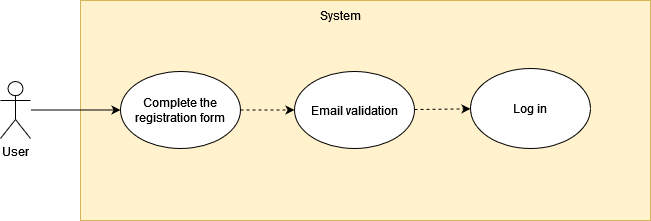

The diagram above was exported from draw.io. Its source (the exported page's mxGraphModel, read from the mxfile embedded in the PNG):
<mxGraphModel dx="1422" dy="752" grid="1" gridSize="10" guides="1" tooltips="1" connect="1" arrows="1" fold="1" page="1" pageScale="1" pageWidth="827" pageHeight="1169" math="0" shadow="0">
  <root>
    <mxCell id="0" />
    <mxCell id="1" parent="0" />
    <mxCell id="tet9zm2ZpEFo4Cm6QFgT-1" value="" style="rounded=0;whiteSpace=wrap;html=1;fillColor=#fff2cc;strokeColor=#d6b656;" parent="1" vertex="1">
      <mxGeometry x="140" y="20" width="570" height="220" as="geometry" />
    </mxCell>
    <mxCell id="tet9zm2ZpEFo4Cm6QFgT-2" style="rounded=0;orthogonalLoop=1;jettySize=auto;html=1;" parent="1" source="tet9zm2ZpEFo4Cm6QFgT-3" target="tet9zm2ZpEFo4Cm6QFgT-6" edge="1">
      <mxGeometry relative="1" as="geometry" />
    </mxCell>
    <mxCell id="tet9zm2ZpEFo4Cm6QFgT-3" value="User" style="shape=umlActor;verticalLabelPosition=bottom;verticalAlign=top;html=1;outlineConnect=0;" parent="1" vertex="1">
      <mxGeometry x="60" y="101" width="30" height="57" as="geometry" />
    </mxCell>
    <mxCell id="tet9zm2ZpEFo4Cm6QFgT-4" value="System" style="text;html=1;strokeColor=none;fillColor=none;align=center;verticalAlign=middle;whiteSpace=wrap;rounded=0;" parent="1" vertex="1">
      <mxGeometry x="370" y="20" width="60" height="30" as="geometry" />
    </mxCell>
    <mxCell id="tet9zm2ZpEFo4Cm6QFgT-5" style="edgeStyle=none;rounded=0;orthogonalLoop=1;jettySize=auto;html=1;dashed=1;" parent="1" source="tet9zm2ZpEFo4Cm6QFgT-6" target="tet9zm2ZpEFo4Cm6QFgT-7" edge="1">
      <mxGeometry relative="1" as="geometry" />
    </mxCell>
    <mxCell id="tet9zm2ZpEFo4Cm6QFgT-6" value="Complete the registration form" style="ellipse;whiteSpace=wrap;html=1;" parent="1" vertex="1">
      <mxGeometry x="180" y="91" width="120" height="77" as="geometry" />
    </mxCell>
    <mxCell id="tet9zm2ZpEFo4Cm6QFgT-9" style="edgeStyle=none;rounded=0;orthogonalLoop=1;jettySize=auto;html=1;dashed=1;" parent="1" source="tet9zm2ZpEFo4Cm6QFgT-7" target="tet9zm2ZpEFo4Cm6QFgT-8" edge="1">
      <mxGeometry relative="1" as="geometry" />
    </mxCell>
    <mxCell id="tet9zm2ZpEFo4Cm6QFgT-7" value="Email validation" style="ellipse;whiteSpace=wrap;html=1;" parent="1" vertex="1">
      <mxGeometry x="354" y="91" width="120" height="77" as="geometry" />
    </mxCell>
    <mxCell id="tet9zm2ZpEFo4Cm6QFgT-8" value="Log in" style="ellipse;whiteSpace=wrap;html=1;" parent="1" vertex="1">
      <mxGeometry x="530" y="88" width="120" height="80" as="geometry" />
    </mxCell>
  </root>
</mxGraphModel>